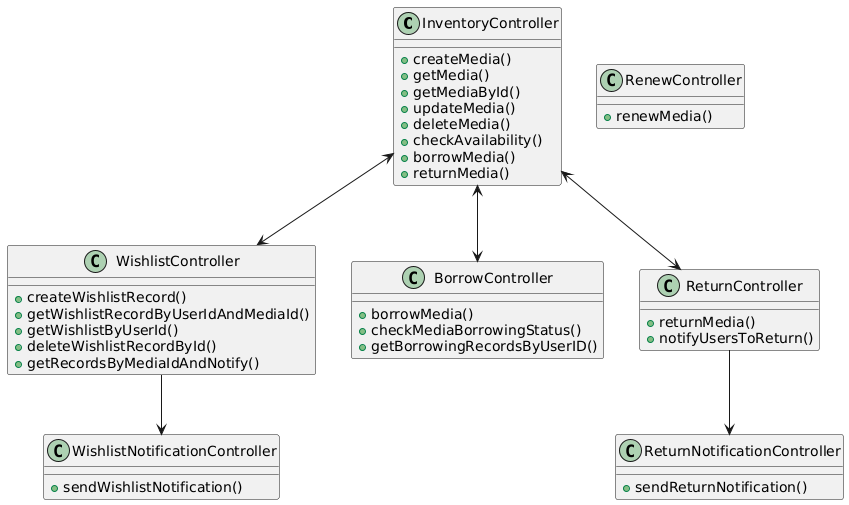

The diagram above was rendered by PlantUML. Its source (embedded in the PNG):
@startuml
class InventoryController { 
    + createMedia() 
    + getMedia() 
    + getMediaById() 
    + updateMedia() 
    + deleteMedia() 
    + checkAvailability() 
    + borrowMedia() 
    + returnMedia() 
} 
  
class WishlistController { 
    + createWishlistRecord() 
    + getWishlistRecordByUserIdAndMediaId() 
    + getWishlistByUserId() 
    + deleteWishlistRecordById() 
    + getRecordsByMediaIdAndNotify() 
} 

class BorrowController { 
    + borrowMedia() 
    + checkMediaBorrowingStatus() 
    + getBorrowingRecordsByUserID() 
} 

class ReturnController { 
    + returnMedia() 
    + notifyUsersToReturn() 
} 

class RenewController { 
    + renewMedia() 
} 
  
class WishlistNotificationController { 
    + sendWishlistNotification() 
} 
  
class ReturnNotificationController { 
    + sendReturnNotification() 
} 
  
InventoryController <--> WishlistController
InventoryController <--> BorrowController
InventoryController <--> ReturnController

ReturnController --> ReturnNotificationController
WishlistController --> WishlistNotificationController
@enduml